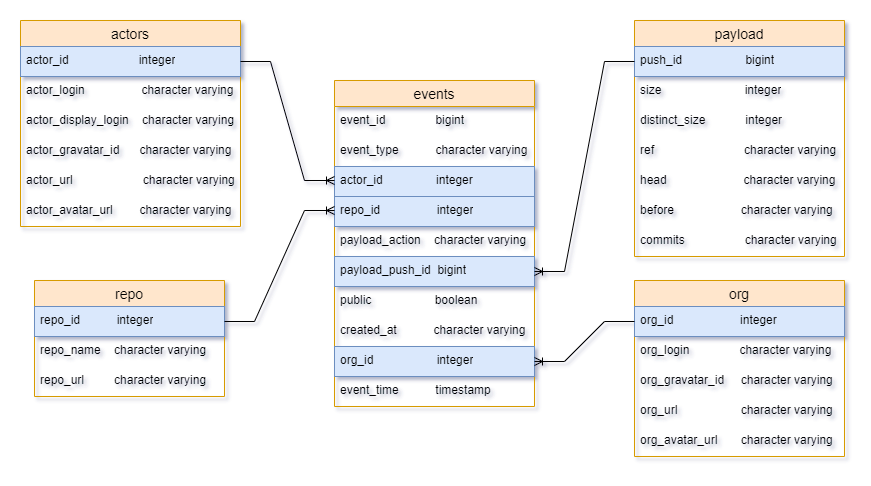

The diagram above was exported from draw.io. Its source (the exported page's mxGraphModel, read from the mxfile embedded in the PNG):
<mxGraphModel dx="880" dy="468" grid="1" gridSize="10" guides="1" tooltips="1" connect="1" arrows="1" fold="1" page="1" pageScale="1" pageWidth="1100" pageHeight="850" math="0" shadow="0">
  <root>
    <mxCell id="0" />
    <mxCell id="1" parent="0" />
    <mxCell id="gfeS1RJORGLdbezfowD0-31" value="events" style="swimlane;fontStyle=0;childLayout=stackLayout;horizontal=1;startSize=26;horizontalStack=0;resizeParent=1;resizeParentMax=0;resizeLast=0;collapsible=1;marginBottom=0;align=center;fontSize=14;fillColor=#ffe6cc;strokeColor=#d79b00;" parent="1" vertex="1">
      <mxGeometry x="440" y="200" width="200" height="326" as="geometry" />
    </mxCell>
    <mxCell id="gfeS1RJORGLdbezfowD0-32" value="event_id&amp;nbsp; &amp;nbsp; &amp;nbsp; &amp;nbsp; &amp;nbsp; &amp;nbsp; &amp;nbsp; &amp;nbsp;bigint" style="text;strokeColor=none;fillColor=none;spacingLeft=4;spacingRight=4;overflow=hidden;rotatable=0;points=[[0,0.5],[1,0.5]];portConstraint=eastwest;fontSize=12;whiteSpace=wrap;html=1;" parent="gfeS1RJORGLdbezfowD0-31" vertex="1">
      <mxGeometry y="26" width="200" height="30" as="geometry" />
    </mxCell>
    <mxCell id="gfeS1RJORGLdbezfowD0-34" value="event_type&amp;nbsp; &amp;nbsp; &amp;nbsp; &amp;nbsp; &amp;nbsp; &amp;nbsp;character varying" style="text;strokeColor=none;fillColor=none;spacingLeft=4;spacingRight=4;overflow=hidden;rotatable=0;points=[[0,0.5],[1,0.5]];portConstraint=eastwest;fontSize=12;whiteSpace=wrap;html=1;" parent="gfeS1RJORGLdbezfowD0-31" vertex="1">
      <mxGeometry y="56" width="200" height="30" as="geometry" />
    </mxCell>
    <mxCell id="gfeS1RJORGLdbezfowD0-36" value="actor_id&amp;nbsp; &amp;nbsp; &amp;nbsp; &amp;nbsp; &amp;nbsp; &amp;nbsp; &amp;nbsp; &amp;nbsp; integer" style="text;strokeColor=#6c8ebf;fillColor=#dae8fc;spacingLeft=4;spacingRight=4;overflow=hidden;rotatable=0;points=[[0,0.5],[1,0.5]];portConstraint=eastwest;fontSize=12;whiteSpace=wrap;html=1;" parent="gfeS1RJORGLdbezfowD0-31" vertex="1">
      <mxGeometry y="86" width="200" height="30" as="geometry" />
    </mxCell>
    <mxCell id="gfeS1RJORGLdbezfowD0-35" value="repo_id&amp;nbsp; &amp;nbsp; &amp;nbsp; &amp;nbsp; &amp;nbsp; &amp;nbsp; &amp;nbsp; &amp;nbsp; &amp;nbsp;integer&lt;table&gt;&lt;tbody&gt;&lt;tr&gt;&lt;td&gt;&lt;br&gt;&lt;/td&gt;&lt;td&gt;&lt;br&gt;&lt;/td&gt;&lt;/tr&gt;&lt;tr&gt;&lt;td&gt;&lt;br&gt;&lt;/td&gt;&lt;td&gt;&lt;br&gt;&lt;/td&gt;&lt;/tr&gt;&lt;tr&gt;&lt;td&gt;&lt;br&gt;&lt;/td&gt;&lt;td&gt;&lt;br&gt;&lt;/td&gt;&lt;/tr&gt;&lt;tr&gt;&lt;td&gt;&lt;br&gt;&lt;/td&gt;&lt;td&gt;&lt;br&gt;&lt;/td&gt;&lt;/tr&gt;&lt;tr&gt;&lt;td&gt;&lt;br&gt;&lt;/td&gt;&lt;td&gt;&lt;br&gt;&lt;/td&gt;&lt;/tr&gt;&lt;tr&gt;&lt;td&gt;&lt;br&gt;&lt;/td&gt;&lt;td&gt;&lt;br&gt;&lt;/td&gt;&lt;/tr&gt;&lt;tr&gt;&lt;td&gt;&lt;br&gt;&lt;/td&gt;&lt;td&gt;&lt;br&gt;&lt;/td&gt;&lt;/tr&gt;&lt;tr&gt;&lt;td&gt;&lt;br&gt;&lt;/td&gt;&lt;td&gt;&lt;br&gt;&lt;/td&gt;&lt;/tr&gt;&lt;tr&gt;&lt;td&gt;&lt;br&gt;&lt;/td&gt;&lt;td&gt;&lt;br&gt;&lt;/td&gt;&lt;/tr&gt;&lt;tr&gt;&lt;td&gt;&lt;br&gt;&lt;/td&gt;&lt;td&gt;&lt;br&gt;&lt;/td&gt;&lt;/tr&gt;&lt;tr&gt;&lt;td&gt;&lt;br&gt;&lt;/td&gt;&lt;td&gt;&lt;br&gt;&lt;/td&gt;&lt;/tr&gt;&lt;tr&gt;&lt;td&gt;&lt;br&gt;&lt;/td&gt;&lt;td&gt;&lt;br&gt;&lt;/td&gt;&lt;/tr&gt;&lt;/tbody&gt;&lt;/table&gt;" style="text;strokeColor=#6c8ebf;fillColor=#dae8fc;spacingLeft=4;spacingRight=4;overflow=hidden;rotatable=0;points=[[0,0.5],[1,0.5]];portConstraint=eastwest;fontSize=12;whiteSpace=wrap;html=1;" parent="gfeS1RJORGLdbezfowD0-31" vertex="1">
      <mxGeometry y="116" width="200" height="30" as="geometry" />
    </mxCell>
    <mxCell id="gfeS1RJORGLdbezfowD0-37" value="payload_action&amp;nbsp; &amp;nbsp; character varying" style="text;strokeColor=none;fillColor=none;spacingLeft=4;spacingRight=4;overflow=hidden;rotatable=0;points=[[0,0.5],[1,0.5]];portConstraint=eastwest;fontSize=12;whiteSpace=wrap;html=1;" parent="gfeS1RJORGLdbezfowD0-31" vertex="1">
      <mxGeometry y="146" width="200" height="30" as="geometry" />
    </mxCell>
    <mxCell id="gfeS1RJORGLdbezfowD0-38" value="payload_push_id&amp;nbsp; bigint" style="text;strokeColor=#6c8ebf;fillColor=#dae8fc;spacingLeft=4;spacingRight=4;overflow=hidden;rotatable=0;points=[[0,0.5],[1,0.5]];portConstraint=eastwest;fontSize=12;whiteSpace=wrap;html=1;" parent="gfeS1RJORGLdbezfowD0-31" vertex="1">
      <mxGeometry y="176" width="200" height="30" as="geometry" />
    </mxCell>
    <mxCell id="gfeS1RJORGLdbezfowD0-39" value="public&amp;nbsp; &amp;nbsp; &amp;nbsp; &amp;nbsp; &amp;nbsp; &amp;nbsp; &amp;nbsp; &amp;nbsp; &amp;nbsp; &amp;nbsp;boolean" style="text;strokeColor=none;fillColor=none;spacingLeft=4;spacingRight=4;overflow=hidden;rotatable=0;points=[[0,0.5],[1,0.5]];portConstraint=eastwest;fontSize=12;whiteSpace=wrap;html=1;" parent="gfeS1RJORGLdbezfowD0-31" vertex="1">
      <mxGeometry y="206" width="200" height="30" as="geometry" />
    </mxCell>
    <mxCell id="gfeS1RJORGLdbezfowD0-40" value="created_at&amp;nbsp; &amp;nbsp; &amp;nbsp; &amp;nbsp; &amp;nbsp; &amp;nbsp;character varying" style="text;strokeColor=none;fillColor=none;spacingLeft=4;spacingRight=4;overflow=hidden;rotatable=0;points=[[0,0.5],[1,0.5]];portConstraint=eastwest;fontSize=12;whiteSpace=wrap;html=1;" parent="gfeS1RJORGLdbezfowD0-31" vertex="1">
      <mxGeometry y="236" width="200" height="30" as="geometry" />
    </mxCell>
    <mxCell id="gfeS1RJORGLdbezfowD0-41" value="org_id&amp;nbsp; &amp;nbsp; &amp;nbsp; &amp;nbsp; &amp;nbsp; &amp;nbsp; &amp;nbsp; &amp;nbsp; &amp;nbsp; &amp;nbsp;integer" style="text;strokeColor=#6c8ebf;fillColor=#dae8fc;spacingLeft=4;spacingRight=4;overflow=hidden;rotatable=0;points=[[0,0.5],[1,0.5]];portConstraint=eastwest;fontSize=12;whiteSpace=wrap;html=1;" parent="gfeS1RJORGLdbezfowD0-31" vertex="1">
      <mxGeometry y="266" width="200" height="30" as="geometry" />
    </mxCell>
    <mxCell id="gfeS1RJORGLdbezfowD0-42" value="event_time&amp;nbsp; &amp;nbsp; &amp;nbsp; &amp;nbsp; &amp;nbsp; &amp;nbsp;timestamp" style="text;strokeColor=none;fillColor=none;spacingLeft=4;spacingRight=4;overflow=hidden;rotatable=0;points=[[0,0.5],[1,0.5]];portConstraint=eastwest;fontSize=12;whiteSpace=wrap;html=1;" parent="gfeS1RJORGLdbezfowD0-31" vertex="1">
      <mxGeometry y="296" width="200" height="30" as="geometry" />
    </mxCell>
    <mxCell id="gfeS1RJORGLdbezfowD0-56" value="actors" style="swimlane;fontStyle=0;childLayout=stackLayout;horizontal=1;startSize=26;horizontalStack=0;resizeParent=1;resizeParentMax=0;resizeLast=0;collapsible=1;marginBottom=0;align=center;fontSize=14;fillColor=#ffe6cc;strokeColor=#d79b00;" parent="1" vertex="1">
      <mxGeometry x="126" y="140" width="220" height="206" as="geometry" />
    </mxCell>
    <mxCell id="gfeS1RJORGLdbezfowD0-57" value="actor_id&amp;nbsp; &amp;nbsp; &amp;nbsp; &amp;nbsp; &amp;nbsp; &amp;nbsp; &amp;nbsp; &amp;nbsp; &amp;nbsp; &amp;nbsp; &amp;nbsp;integer" style="text;strokeColor=#6c8ebf;fillColor=#dae8fc;spacingLeft=4;spacingRight=4;overflow=hidden;rotatable=0;points=[[0,0.5],[1,0.5]];portConstraint=eastwest;fontSize=12;whiteSpace=wrap;html=1;" parent="gfeS1RJORGLdbezfowD0-56" vertex="1">
      <mxGeometry y="26" width="220" height="30" as="geometry" />
    </mxCell>
    <mxCell id="gfeS1RJORGLdbezfowD0-58" value="actor_login&amp;nbsp; &amp;nbsp; &amp;nbsp; &amp;nbsp; &amp;nbsp; &amp;nbsp; &amp;nbsp; &amp;nbsp; &amp;nbsp;character varying" style="text;strokeColor=none;fillColor=none;spacingLeft=4;spacingRight=4;overflow=hidden;rotatable=0;points=[[0,0.5],[1,0.5]];portConstraint=eastwest;fontSize=12;whiteSpace=wrap;html=1;" parent="gfeS1RJORGLdbezfowD0-56" vertex="1">
      <mxGeometry y="56" width="220" height="30" as="geometry" />
    </mxCell>
    <mxCell id="gfeS1RJORGLdbezfowD0-59" value="actor_display_login&amp;nbsp; &amp;nbsp; character varying" style="text;strokeColor=none;fillColor=none;spacingLeft=4;spacingRight=4;overflow=hidden;rotatable=0;points=[[0,0.5],[1,0.5]];portConstraint=eastwest;fontSize=12;whiteSpace=wrap;html=1;" parent="gfeS1RJORGLdbezfowD0-56" vertex="1">
      <mxGeometry y="86" width="220" height="30" as="geometry" />
    </mxCell>
    <mxCell id="gfeS1RJORGLdbezfowD0-60" value="actor_gravatar_id&amp;nbsp; &amp;nbsp; &amp;nbsp; character varying" style="text;strokeColor=none;fillColor=none;spacingLeft=4;spacingRight=4;overflow=hidden;rotatable=0;points=[[0,0.5],[1,0.5]];portConstraint=eastwest;fontSize=12;whiteSpace=wrap;html=1;" parent="gfeS1RJORGLdbezfowD0-56" vertex="1">
      <mxGeometry y="116" width="220" height="30" as="geometry" />
    </mxCell>
    <mxCell id="gfeS1RJORGLdbezfowD0-61" value="actor_url&amp;nbsp; &amp;nbsp; &amp;nbsp; &amp;nbsp; &amp;nbsp; &amp;nbsp; &amp;nbsp; &amp;nbsp; &amp;nbsp; &amp;nbsp; &amp;nbsp;character varying" style="text;strokeColor=none;fillColor=none;spacingLeft=4;spacingRight=4;overflow=hidden;rotatable=0;points=[[0,0.5],[1,0.5]];portConstraint=eastwest;fontSize=12;whiteSpace=wrap;html=1;" parent="gfeS1RJORGLdbezfowD0-56" vertex="1">
      <mxGeometry y="146" width="220" height="30" as="geometry" />
    </mxCell>
    <mxCell id="gfeS1RJORGLdbezfowD0-62" value="actor_avatar_url&amp;nbsp; &amp;nbsp; &amp;nbsp; &amp;nbsp; character varying" style="text;strokeColor=none;fillColor=none;spacingLeft=4;spacingRight=4;overflow=hidden;rotatable=0;points=[[0,0.5],[1,0.5]];portConstraint=eastwest;fontSize=12;whiteSpace=wrap;html=1;" parent="gfeS1RJORGLdbezfowD0-56" vertex="1">
      <mxGeometry y="176" width="220" height="30" as="geometry" />
    </mxCell>
    <mxCell id="gfeS1RJORGLdbezfowD0-64" value="" style="edgeStyle=entityRelationEdgeStyle;fontSize=12;html=1;endArrow=ERoneToMany;rounded=0;exitX=1;exitY=0.5;exitDx=0;exitDy=0;" parent="1" source="gfeS1RJORGLdbezfowD0-57" edge="1">
      <mxGeometry width="100" height="100" relative="1" as="geometry">
        <mxPoint x="340" y="400" as="sourcePoint" />
        <mxPoint x="440" y="300" as="targetPoint" />
      </mxGeometry>
    </mxCell>
    <mxCell id="gfeS1RJORGLdbezfowD0-78" value="repo" style="swimlane;fontStyle=0;childLayout=stackLayout;horizontal=1;startSize=26;horizontalStack=0;resizeParent=1;resizeParentMax=0;resizeLast=0;collapsible=1;marginBottom=0;align=center;fontSize=14;fillColor=#ffe6cc;strokeColor=#d79b00;" parent="1" vertex="1">
      <mxGeometry x="140" y="400" width="190" height="116" as="geometry" />
    </mxCell>
    <mxCell id="gfeS1RJORGLdbezfowD0-79" value="repo_id&amp;nbsp; &amp;nbsp; &amp;nbsp; &amp;nbsp; &amp;nbsp; &amp;nbsp;integer" style="text;strokeColor=#6c8ebf;fillColor=#dae8fc;spacingLeft=4;spacingRight=4;overflow=hidden;rotatable=0;points=[[0,0.5],[1,0.5]];portConstraint=eastwest;fontSize=12;whiteSpace=wrap;html=1;" parent="gfeS1RJORGLdbezfowD0-78" vertex="1">
      <mxGeometry y="26" width="190" height="30" as="geometry" />
    </mxCell>
    <mxCell id="gfeS1RJORGLdbezfowD0-80" value="repo_name&amp;nbsp; &amp;nbsp; character varying" style="text;strokeColor=none;fillColor=none;spacingLeft=4;spacingRight=4;overflow=hidden;rotatable=0;points=[[0,0.5],[1,0.5]];portConstraint=eastwest;fontSize=12;whiteSpace=wrap;html=1;" parent="gfeS1RJORGLdbezfowD0-78" vertex="1">
      <mxGeometry y="56" width="190" height="30" as="geometry" />
    </mxCell>
    <mxCell id="gfeS1RJORGLdbezfowD0-81" value="repo_url&amp;nbsp; &amp;nbsp; &amp;nbsp; &amp;nbsp; &amp;nbsp;character varying" style="text;strokeColor=none;fillColor=none;spacingLeft=4;spacingRight=4;overflow=hidden;rotatable=0;points=[[0,0.5],[1,0.5]];portConstraint=eastwest;fontSize=12;whiteSpace=wrap;html=1;" parent="gfeS1RJORGLdbezfowD0-78" vertex="1">
      <mxGeometry y="86" width="190" height="30" as="geometry" />
    </mxCell>
    <mxCell id="gfeS1RJORGLdbezfowD0-83" value="" style="edgeStyle=entityRelationEdgeStyle;fontSize=12;html=1;endArrow=ERoneToMany;rounded=0;exitX=1;exitY=0.5;exitDx=0;exitDy=0;" parent="1" source="gfeS1RJORGLdbezfowD0-79" edge="1">
      <mxGeometry width="100" height="100" relative="1" as="geometry">
        <mxPoint x="340" y="430" as="sourcePoint" />
        <mxPoint x="440" y="330" as="targetPoint" />
      </mxGeometry>
    </mxCell>
    <mxCell id="gfeS1RJORGLdbezfowD0-84" value="payload" style="swimlane;fontStyle=0;childLayout=stackLayout;horizontal=1;startSize=26;horizontalStack=0;resizeParent=1;resizeParentMax=0;resizeLast=0;collapsible=1;marginBottom=0;align=center;fontSize=14;fillColor=#ffe6cc;strokeColor=#d79b00;" parent="1" vertex="1">
      <mxGeometry x="740" y="140" width="210" height="236" as="geometry" />
    </mxCell>
    <mxCell id="gfeS1RJORGLdbezfowD0-85" value="push_id&amp;nbsp; &amp;nbsp; &amp;nbsp; &amp;nbsp; &amp;nbsp; &amp;nbsp; &amp;nbsp; &amp;nbsp; &amp;nbsp; &amp;nbsp;bigint" style="text;strokeColor=#6c8ebf;fillColor=#dae8fc;spacingLeft=4;spacingRight=4;overflow=hidden;rotatable=0;points=[[0,0.5],[1,0.5]];portConstraint=eastwest;fontSize=12;whiteSpace=wrap;html=1;" parent="gfeS1RJORGLdbezfowD0-84" vertex="1">
      <mxGeometry y="26" width="210" height="30" as="geometry" />
    </mxCell>
    <mxCell id="gfeS1RJORGLdbezfowD0-86" value="size&amp;nbsp; &amp;nbsp; &amp;nbsp; &amp;nbsp; &amp;nbsp; &amp;nbsp; &amp;nbsp; &amp;nbsp; &amp;nbsp; &amp;nbsp; &amp;nbsp; &amp;nbsp; &amp;nbsp;integer" style="text;strokeColor=none;fillColor=none;spacingLeft=4;spacingRight=4;overflow=hidden;rotatable=0;points=[[0,0.5],[1,0.5]];portConstraint=eastwest;fontSize=12;whiteSpace=wrap;html=1;" parent="gfeS1RJORGLdbezfowD0-84" vertex="1">
      <mxGeometry y="56" width="210" height="30" as="geometry" />
    </mxCell>
    <mxCell id="gfeS1RJORGLdbezfowD0-87" value="distinct_size&amp;nbsp; &amp;nbsp; &amp;nbsp; &amp;nbsp; &amp;nbsp; &amp;nbsp; integer" style="text;strokeColor=none;fillColor=none;spacingLeft=4;spacingRight=4;overflow=hidden;rotatable=0;points=[[0,0.5],[1,0.5]];portConstraint=eastwest;fontSize=12;whiteSpace=wrap;html=1;" parent="gfeS1RJORGLdbezfowD0-84" vertex="1">
      <mxGeometry y="86" width="210" height="30" as="geometry" />
    </mxCell>
    <mxCell id="gfeS1RJORGLdbezfowD0-88" value="ref&amp;nbsp; &amp;nbsp; &amp;nbsp; &amp;nbsp; &amp;nbsp; &amp;nbsp; &amp;nbsp; &amp;nbsp; &amp;nbsp; &amp;nbsp; &amp;nbsp; &amp;nbsp; &amp;nbsp; &amp;nbsp;character varying" style="text;strokeColor=none;fillColor=none;spacingLeft=4;spacingRight=4;overflow=hidden;rotatable=0;points=[[0,0.5],[1,0.5]];portConstraint=eastwest;fontSize=12;whiteSpace=wrap;html=1;" parent="gfeS1RJORGLdbezfowD0-84" vertex="1">
      <mxGeometry y="116" width="210" height="30" as="geometry" />
    </mxCell>
    <mxCell id="gfeS1RJORGLdbezfowD0-89" value="head&amp;nbsp; &amp;nbsp; &amp;nbsp; &amp;nbsp; &amp;nbsp; &amp;nbsp; &amp;nbsp; &amp;nbsp; &amp;nbsp; &amp;nbsp; &amp;nbsp; &amp;nbsp;character varying" style="text;strokeColor=none;fillColor=none;spacingLeft=4;spacingRight=4;overflow=hidden;rotatable=0;points=[[0,0.5],[1,0.5]];portConstraint=eastwest;fontSize=12;whiteSpace=wrap;html=1;" parent="gfeS1RJORGLdbezfowD0-84" vertex="1">
      <mxGeometry y="146" width="210" height="30" as="geometry" />
    </mxCell>
    <mxCell id="gfeS1RJORGLdbezfowD0-90" value="before&amp;nbsp; &amp;nbsp; &amp;nbsp; &amp;nbsp; &amp;nbsp; &amp;nbsp; &amp;nbsp; &amp;nbsp; &amp;nbsp; &amp;nbsp; character varying" style="text;strokeColor=none;fillColor=none;spacingLeft=4;spacingRight=4;overflow=hidden;rotatable=0;points=[[0,0.5],[1,0.5]];portConstraint=eastwest;fontSize=12;whiteSpace=wrap;html=1;" parent="gfeS1RJORGLdbezfowD0-84" vertex="1">
      <mxGeometry y="176" width="210" height="30" as="geometry" />
    </mxCell>
    <mxCell id="gfeS1RJORGLdbezfowD0-91" value="commits&amp;nbsp; &amp;nbsp; &amp;nbsp; &amp;nbsp; &amp;nbsp; &amp;nbsp; &amp;nbsp; &amp;nbsp; &amp;nbsp; character varying" style="text;strokeColor=none;fillColor=none;spacingLeft=4;spacingRight=4;overflow=hidden;rotatable=0;points=[[0,0.5],[1,0.5]];portConstraint=eastwest;fontSize=12;whiteSpace=wrap;html=1;" parent="gfeS1RJORGLdbezfowD0-84" vertex="1">
      <mxGeometry y="206" width="210" height="30" as="geometry" />
    </mxCell>
    <mxCell id="gfeS1RJORGLdbezfowD0-92" value="" style="edgeStyle=entityRelationEdgeStyle;fontSize=12;html=1;endArrow=ERoneToMany;rounded=0;exitX=0;exitY=0.5;exitDx=0;exitDy=0;" parent="1" source="gfeS1RJORGLdbezfowD0-85" target="gfeS1RJORGLdbezfowD0-38" edge="1">
      <mxGeometry width="100" height="100" relative="1" as="geometry">
        <mxPoint x="620" y="425" as="sourcePoint" />
        <mxPoint x="720" y="325" as="targetPoint" />
        <Array as="points">
          <mxPoint x="690" y="390" />
        </Array>
      </mxGeometry>
    </mxCell>
    <mxCell id="gfeS1RJORGLdbezfowD0-93" value="org" style="swimlane;fontStyle=0;childLayout=stackLayout;horizontal=1;startSize=26;horizontalStack=0;resizeParent=1;resizeParentMax=0;resizeLast=0;collapsible=1;marginBottom=0;align=center;fontSize=14;fillColor=#ffe6cc;strokeColor=#d79b00;" parent="1" vertex="1">
      <mxGeometry x="740" y="400" width="210" height="176" as="geometry" />
    </mxCell>
    <mxCell id="gfeS1RJORGLdbezfowD0-94" value="org_id&amp;nbsp; &amp;nbsp; &amp;nbsp; &amp;nbsp; &amp;nbsp; &amp;nbsp; &amp;nbsp; &amp;nbsp; &amp;nbsp; &amp;nbsp; integer" style="text;strokeColor=#6c8ebf;fillColor=#dae8fc;spacingLeft=4;spacingRight=4;overflow=hidden;rotatable=0;points=[[0,0.5],[1,0.5]];portConstraint=eastwest;fontSize=12;whiteSpace=wrap;html=1;" parent="gfeS1RJORGLdbezfowD0-93" vertex="1">
      <mxGeometry y="26" width="210" height="30" as="geometry" />
    </mxCell>
    <mxCell id="gfeS1RJORGLdbezfowD0-95" value="org_login&amp;nbsp; &amp;nbsp; &amp;nbsp; &amp;nbsp; &amp;nbsp; &amp;nbsp; &amp;nbsp; &amp;nbsp;character varying" style="text;strokeColor=none;fillColor=none;spacingLeft=4;spacingRight=4;overflow=hidden;rotatable=0;points=[[0,0.5],[1,0.5]];portConstraint=eastwest;fontSize=12;whiteSpace=wrap;html=1;" parent="gfeS1RJORGLdbezfowD0-93" vertex="1">
      <mxGeometry y="56" width="210" height="30" as="geometry" />
    </mxCell>
    <mxCell id="gfeS1RJORGLdbezfowD0-96" value="org_gravatar_id&amp;nbsp; &amp;nbsp; &amp;nbsp;character varying" style="text;strokeColor=none;fillColor=none;spacingLeft=4;spacingRight=4;overflow=hidden;rotatable=0;points=[[0,0.5],[1,0.5]];portConstraint=eastwest;fontSize=12;whiteSpace=wrap;html=1;" parent="gfeS1RJORGLdbezfowD0-93" vertex="1">
      <mxGeometry y="86" width="210" height="30" as="geometry" />
    </mxCell>
    <mxCell id="gfeS1RJORGLdbezfowD0-97" value="org_url&amp;nbsp; &amp;nbsp; &amp;nbsp; &amp;nbsp; &amp;nbsp; &amp;nbsp; &amp;nbsp; &amp;nbsp; &amp;nbsp; &amp;nbsp;character varying" style="text;strokeColor=none;fillColor=none;spacingLeft=4;spacingRight=4;overflow=hidden;rotatable=0;points=[[0,0.5],[1,0.5]];portConstraint=eastwest;fontSize=12;whiteSpace=wrap;html=1;" parent="gfeS1RJORGLdbezfowD0-93" vertex="1">
      <mxGeometry y="116" width="210" height="30" as="geometry" />
    </mxCell>
    <mxCell id="gfeS1RJORGLdbezfowD0-99" value="org_avatar_url&amp;nbsp; &amp;nbsp; &amp;nbsp; &amp;nbsp;character varying" style="text;strokeColor=none;fillColor=none;spacingLeft=4;spacingRight=4;overflow=hidden;rotatable=0;points=[[0,0.5],[1,0.5]];portConstraint=eastwest;fontSize=12;whiteSpace=wrap;html=1;" parent="gfeS1RJORGLdbezfowD0-93" vertex="1">
      <mxGeometry y="146" width="210" height="30" as="geometry" />
    </mxCell>
    <mxCell id="gfeS1RJORGLdbezfowD0-100" value="" style="edgeStyle=entityRelationEdgeStyle;fontSize=12;html=1;endArrow=ERoneToMany;rounded=0;exitX=0;exitY=0.5;exitDx=0;exitDy=0;" parent="1" source="gfeS1RJORGLdbezfowD0-94" target="gfeS1RJORGLdbezfowD0-41" edge="1">
      <mxGeometry width="100" height="100" relative="1" as="geometry">
        <mxPoint x="630" y="538" as="sourcePoint" />
        <mxPoint x="670" y="570" as="targetPoint" />
        <Array as="points">
          <mxPoint x="710" y="550" />
        </Array>
      </mxGeometry>
    </mxCell>
  </root>
</mxGraphModel>